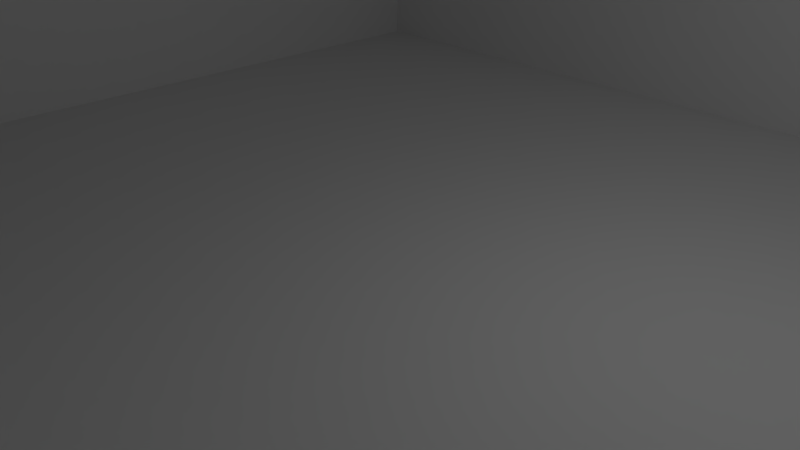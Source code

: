 # Source: room.blend  (saved by Blender 2.78.0; exported with 4.5.12 LTS)
import bpy
from mathutils import Matrix  # noqa: F401  (used for matrix-valued properties, if any)

bpy.ops.wm.read_factory_settings(use_empty=True)
scene = bpy.context.scene
scene.name = 'Scene'

# ---- collections
col_collection_1 = bpy.data.collections.new('Collection 1'); scene.collection.children.link(col_collection_1)

# ---- world
world_world = bpy.data.worlds.new('World'); scene.world = world_world
world_world.color = (0.05088, 0.05088, 0.05088)
world_world.use_sun_shadow = False
world_world.sun_shadow_jitter_overblur = 0.0
world_world.cycles.sampling_method = 'MANUAL'

# ---- cameras
cam_camera = bpy.data.cameras.new('Camera')
cam_camera.clip_end = 100.0
cam_camera.lens = 35.0
cam_camera.sensor_width = 32.0
cam_camera.sensor_height = 18.0
cam_camera.ortho_scale = 7.314
cam_camera.dof.focus_distance = 0.0
cam_camera.dof.aperture_fstop = 128.0

# ---- lights
light_lamp = bpy.data.lights.new('Lamp', 'POINT')
light_lamp.transmission_factor = 0.0
light_lamp.cutoff_distance = 30.0
light_lamp.energy = 100.0
light_lamp.shadow_buffer_clip_start = 1.001
light_lamp.shadow_soft_size = 0.1
light_lamp.shadow_maximum_resolution = 0.006
light_lamp.use_absolute_resolution = True

# ---- meshes
me_cube_005 = bpy.data.meshes.new('Cube.005')
me_cube_005.from_pydata([(-1.0, -1.0, -1.0), (-1.0, -1.0, 1.0), (-1.0, 1.0, -1.0), (-1.0, 1.0, 1.0), (1.0, -1.0, -1.0), (1.0, -1.0, 1.0), (1.0, 1.0, -1.0), (1.0, 1.0, 1.0)], [], [(0, 1, 3, 2), (2, 3, 7, 6), (6, 7, 5, 4), (4, 5, 1, 0), (2, 6, 4, 0), (7, 3, 1, 5)])
me_cube_005.use_remesh_preserve_volume = False
me_cube_005.use_remesh_preserve_attributes = False
me_cube_005.use_mirror_vertex_groups = False
me_cube_005.update()
me_cube_004 = bpy.data.meshes.new('Cube.004')
me_cube_004.from_pydata([(-1.0, -1.0, -1.0), (-1.0, -1.0, 1.0), (-1.0, 1.0, -1.0), (-1.0, 1.0, 1.0), (1.0, -1.0, -1.0), (1.0, -1.0, 1.0), (1.0, 1.0, -1.0), (1.0, 1.0, 1.0)], [], [(0, 1, 3, 2), (2, 3, 7, 6), (6, 7, 5, 4), (4, 5, 1, 0), (2, 6, 4, 0), (7, 3, 1, 5)])
me_cube_004.use_remesh_preserve_volume = False
me_cube_004.use_remesh_preserve_attributes = False
me_cube_004.use_mirror_vertex_groups = False
me_cube_004.update()
me_cube_003 = bpy.data.meshes.new('Cube.003')
me_cube_003.from_pydata([(-1.0, -1.0, -1.0), (-1.0, -1.0, 1.0), (-1.0, 1.0, -1.0), (-1.0, 1.0, 1.0), (1.0, -1.0, -1.0), (1.0, -1.0, 1.0), (1.0, 1.0, -1.0), (1.0, 1.0, 1.0)], [], [(0, 1, 3, 2), (2, 3, 7, 6), (6, 7, 5, 4), (4, 5, 1, 0), (2, 6, 4, 0), (7, 3, 1, 5)])
me_cube_003.use_remesh_preserve_volume = False
me_cube_003.use_remesh_preserve_attributes = False
me_cube_003.use_mirror_vertex_groups = False
me_cube_003.update()
me_cube_001 = bpy.data.meshes.new('Cube.001')
me_cube_001.from_pydata([(-1.0, -1.0, -1.0), (-1.0, -1.0, 1.0), (-1.0, 1.0, -1.0), (-1.0, 1.0, 1.0), (1.0, -1.0, -1.0), (1.0, -1.0, 1.0), (1.0, 1.0, -1.0), (1.0, 1.0, 1.0)], [], [(0, 1, 3, 2), (2, 3, 7, 6), (6, 7, 5, 4), (4, 5, 1, 0), (2, 6, 4, 0), (7, 3, 1, 5)])
me_cube_001.use_remesh_preserve_volume = False
me_cube_001.use_remesh_preserve_attributes = False
me_cube_001.use_mirror_vertex_groups = False
me_cube_001.update()
me_cube = bpy.data.meshes.new('Cube')
me_cube.from_pydata([(-1.0, -1.0, -1.0), (-1.0, -1.0, 1.0), (-1.0, 1.0, -1.0), (-1.0, 1.0, 1.0), (1.0, -1.0, -1.0), (1.0, -1.0, 1.0), (1.0, 1.0, -1.0), (1.0, 1.0, 1.0)], [], [(0, 1, 3, 2), (2, 3, 7, 6), (6, 7, 5, 4), (4, 5, 1, 0), (2, 6, 4, 0), (7, 3, 1, 5)])
me_cube.use_remesh_preserve_volume = False
me_cube.use_remesh_preserve_attributes = False
me_cube.use_mirror_vertex_groups = False
me_cube.update()
me_plane_004 = bpy.data.meshes.new('Plane.004')
me_plane_004.from_pydata([(-1.0, -1.0, 0.0), (1.0, -1.0, 0.0), (-1.0, 1.0, 0.0), (1.0, 1.0, 0.0)], [], [(0, 1, 3, 2)])
me_plane_004.use_remesh_preserve_volume = False
me_plane_004.use_remesh_preserve_attributes = False
me_plane_004.use_mirror_vertex_groups = False
me_plane_004.update()
me_plane_003 = bpy.data.meshes.new('Plane.003')
me_plane_003.from_pydata([(-1.0, -1.0, 0.0), (1.0, -1.0, 0.0), (-1.0, 1.0, 0.0), (1.0, 1.0, 0.0)], [], [(0, 1, 3, 2)])
me_plane_003.use_remesh_preserve_volume = False
me_plane_003.use_remesh_preserve_attributes = False
me_plane_003.use_mirror_vertex_groups = False
me_plane_003.update()
me_plane_002 = bpy.data.meshes.new('Plane.002')
me_plane_002.from_pydata([(-1.0, -1.0, 0.0), (1.0, -1.0, 0.0), (-1.0, 1.0, 0.0), (1.0, 1.0, 0.0)], [], [(0, 1, 3, 2)])
me_plane_002.use_remesh_preserve_volume = False
me_plane_002.use_remesh_preserve_attributes = False
me_plane_002.use_mirror_vertex_groups = False
me_plane_002.update()
me_plane_001 = bpy.data.meshes.new('Plane.001')
me_plane_001.from_pydata([(-1.0, -1.0, 0.0), (1.0, -1.0, 0.0), (-1.0, 1.0, 0.0), (1.0, 1.0, 0.0)], [], [(0, 1, 3, 2)])
me_plane_001.use_remesh_preserve_volume = False
me_plane_001.use_remesh_preserve_attributes = False
me_plane_001.use_mirror_vertex_groups = False
me_plane_001.update()
me_plane = bpy.data.meshes.new('Plane')
me_plane.from_pydata([(-1.0, -1.0, 0.0), (1.0, -1.0, 0.0), (-1.0, 1.0, 0.0), (1.0, 1.0, 0.0)], [], [(0, 1, 3, 2)])
me_plane.use_remesh_preserve_volume = False
me_plane.use_remesh_preserve_attributes = False
me_plane.use_mirror_vertex_groups = False
me_plane.update()

# ---- objects
ob_cube_004 = bpy.data.objects.new('Cube.004', me_cube_005)
ob_cube_003 = bpy.data.objects.new('Cube.003', me_cube_004)
ob_cube_002 = bpy.data.objects.new('Cube.002', me_cube_003)
ob_cube_001 = bpy.data.objects.new('Cube.001', me_cube_001)
ob_cube = bpy.data.objects.new('Cube', me_cube)
ob_plane_004 = bpy.data.objects.new('Plane.004', me_plane_004)
ob_plane_003 = bpy.data.objects.new('Plane.003', me_plane_003)
ob_plane_002 = bpy.data.objects.new('Plane.002', me_plane_002)
ob_plane_001 = bpy.data.objects.new('Plane.001', me_plane_001)
ob_plane = bpy.data.objects.new('Plane', me_plane)
ob_lamp = bpy.data.objects.new('Lamp', light_lamp)
ob_camera = bpy.data.objects.new('Camera', cam_camera)

# ---- transforms, parenting, visibility, modifiers, constraints
ob_cube_004.location = (0.0, 0.0, 0.0)
ob_cube_004.scale = (8.0, 8.0, 0.1)
ob_cube_004.lineart.crease_threshold = 0.0
ob_cube_003.location = (-8.0, 0.0, 5.0)
ob_cube_003.scale = (0.1, 8.0, 5.0)
ob_cube_003.lineart.crease_threshold = 0.0
ob_cube_002.location = (8.0, 0.0, 5.0)
ob_cube_002.scale = (0.1, 8.0, 5.0)
ob_cube_002.lineart.crease_threshold = 0.0
ob_cube_001.location = (0.0, -8.0, 5.0)
ob_cube_001.scale = (8.0, 0.1, 5.0)
ob_cube_001.lineart.crease_threshold = 0.0
ob_cube.location = (0.0, 8.0, 5.0)
ob_cube.scale = (8.0, 0.1, 5.0)
ob_cube.lineart.crease_threshold = 0.0
ob_plane_004.location = (0.0, -8.0, 5.0)
ob_plane_004.rotation_euler = (1.571, 0.0, 0.0)
ob_plane_004.scale = (8.0, 5.0, 1.0)
ob_plane_004.hide_viewport = True
ob_plane_004.lineart.crease_threshold = 0.0
ob_plane_003.location = (0.0, 8.0, 5.0)
ob_plane_003.rotation_euler = (1.571, 0.0, 0.0)
ob_plane_003.scale = (8.0, 5.0, 1.0)
ob_plane_003.hide_viewport = True
ob_plane_003.lineart.crease_threshold = 0.0
ob_plane_002.location = (8.0, 0.0, 5.0)
ob_plane_002.rotation_euler = (0.0, 1.571, 0.0)
ob_plane_002.scale = (5.0, 8.0, 1.0)
ob_plane_002.hide_viewport = True
ob_plane_002.lineart.crease_threshold = 0.0
ob_plane_001.location = (-8.0, 0.0, 5.0)
ob_plane_001.rotation_euler = (0.0, 1.571, 0.0)
ob_plane_001.scale = (5.0, 8.0, 1.0)
ob_plane_001.hide_viewport = True
ob_plane_001.lineart.crease_threshold = 0.0
ob_plane.location = (0.0, 0.0, 0.0)
ob_plane.scale = (8.0, 8.0, 1.0)
ob_plane.hide_viewport = True
ob_plane.lineart.crease_threshold = 0.0
ob_lamp.location = (4.076, 1.005, 5.904)
ob_lamp.rotation_euler = (0.6503, 0.05522, 1.866)
ob_lamp.lock_rotations_4d = False
ob_lamp.empty_display_type = 'ARROWS'
ob_lamp.color = (0.0, 0.0, 0.0, 0.0)
ob_lamp.lineart.crease_threshold = 0.0
ob_camera.location = (7.481, -6.508, 5.344)
ob_camera.rotation_euler = (1.109, 0.0, 0.8149)
ob_camera.lock_rotations_4d = False
ob_camera.empty_display_type = 'ARROWS'
ob_camera.color = (0.0, 0.0, 0.0, 0.0)
ob_camera.display_type = 'WIRE'
ob_camera.lineart.crease_threshold = 0.0

# ---- collection membership
col_collection_1.objects.link(ob_cube_004)
col_collection_1.objects.link(ob_cube_003)
col_collection_1.objects.link(ob_cube_002)
col_collection_1.objects.link(ob_cube_001)
col_collection_1.objects.link(ob_cube)
col_collection_1.objects.link(ob_plane_004)
col_collection_1.objects.link(ob_plane_003)
col_collection_1.objects.link(ob_plane_002)
col_collection_1.objects.link(ob_plane_001)
col_collection_1.objects.link(ob_plane)
col_collection_1.objects.link(ob_lamp)
col_collection_1.objects.link(ob_camera)

# ---- scene / render settings (as saved in the file)
scene.camera = ob_camera
scene.frame_start = 1; scene.frame_end = 250; scene.frame_set(1)
scene.render.engine = 'BLENDER_EEVEE_NEXT'
scene.render.resolution_percentage = 50
scene.render.dither_intensity = 0.0
scene.cycles.use_denoising = False
scene.cycles.samples = 128
scene.cycles.sampling_pattern = 'TABULATED_SOBOL'
scene.cycles.light_sampling_threshold = 0.0
scene.cycles.use_adaptive_sampling = False
scene.cycles.use_light_tree = False
scene.cycles.blur_glossy = 0.0
scene.cycles.sample_clamp_indirect = 0.0
scene.view_settings.view_transform = 'Standard'
bpy.context.view_layer.update()
